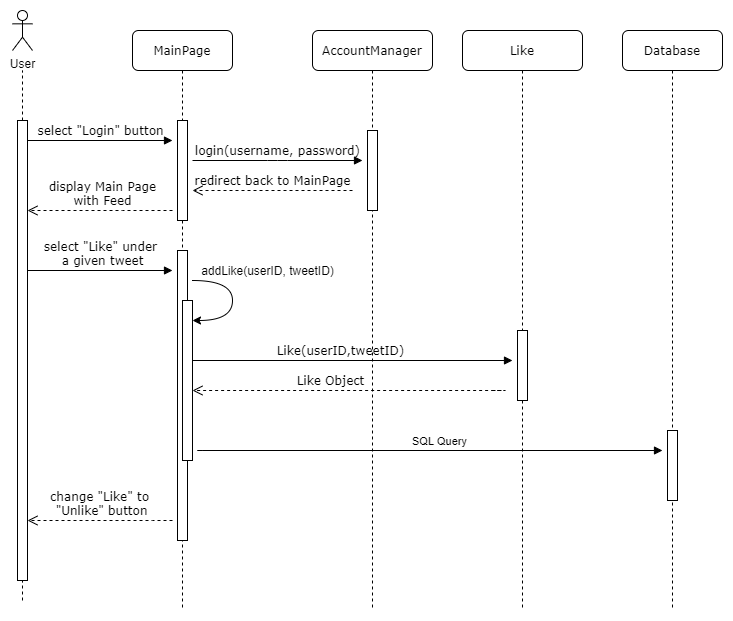

The diagram above was exported from draw.io. Its source (the exported page's mxGraphModel, read from the mxfile embedded in the PNG):
<mxGraphModel dx="1038" dy="586" grid="1" gridSize="10" guides="1" tooltips="1" connect="1" arrows="1" fold="1" page="1" pageScale="1" pageWidth="1100" pageHeight="850" background="#ffffff" math="0" shadow="0">
  <root>
    <mxCell id="0" />
    <mxCell id="1" parent="0" />
    <mxCell id="7baba1c4bc27f4b0-2" value="AccountManager" style="shape=umlLifeline;perimeter=lifelinePerimeter;whiteSpace=wrap;html=1;container=1;collapsible=0;recursiveResize=0;outlineConnect=0;rounded=1;shadow=0;comic=0;labelBackgroundColor=none;strokeWidth=1;fontFamily=Verdana;fontSize=12;align=center;" parent="1" vertex="1">
      <mxGeometry x="450" y="80" width="120" height="580" as="geometry" />
    </mxCell>
    <mxCell id="7baba1c4bc27f4b0-10" value="" style="html=1;points=[];perimeter=orthogonalPerimeter;rounded=0;shadow=0;comic=0;labelBackgroundColor=none;strokeWidth=1;fontFamily=Verdana;fontSize=12;align=center;" parent="7baba1c4bc27f4b0-2" vertex="1">
      <mxGeometry x="55" y="100" width="10" height="80" as="geometry" />
    </mxCell>
    <mxCell id="7baba1c4bc27f4b0-4" value="Database" style="shape=umlLifeline;perimeter=lifelinePerimeter;whiteSpace=wrap;html=1;container=1;collapsible=0;recursiveResize=0;outlineConnect=0;rounded=1;shadow=0;comic=0;labelBackgroundColor=none;strokeWidth=1;fontFamily=Verdana;fontSize=12;align=center;" parent="1" vertex="1">
      <mxGeometry x="760" y="80" width="100" height="580" as="geometry" />
    </mxCell>
    <mxCell id="7baba1c4bc27f4b0-16" value="" style="html=1;points=[];perimeter=orthogonalPerimeter;rounded=0;shadow=0;comic=0;labelBackgroundColor=none;strokeWidth=1;fontFamily=Verdana;fontSize=12;align=center;" parent="7baba1c4bc27f4b0-4" vertex="1">
      <mxGeometry x="45" y="400" width="10" height="70" as="geometry" />
    </mxCell>
    <mxCell id="7baba1c4bc27f4b0-8" value="MainPage" style="shape=umlLifeline;perimeter=lifelinePerimeter;whiteSpace=wrap;html=1;container=1;collapsible=0;recursiveResize=0;outlineConnect=0;rounded=1;shadow=0;comic=0;labelBackgroundColor=none;strokeWidth=1;fontFamily=Verdana;fontSize=12;align=center;" parent="1" vertex="1">
      <mxGeometry x="270" y="80" width="100" height="580" as="geometry" />
    </mxCell>
    <mxCell id="7baba1c4bc27f4b0-9" value="" style="html=1;points=[];perimeter=orthogonalPerimeter;rounded=0;shadow=0;comic=0;labelBackgroundColor=none;strokeWidth=1;fontFamily=Verdana;fontSize=12;align=center;" parent="7baba1c4bc27f4b0-8" vertex="1">
      <mxGeometry x="45" y="90" width="10" height="100" as="geometry" />
    </mxCell>
    <mxCell id="5oVrVKKd-hLsC_fvY9vX-12" value="" style="html=1;points=[];perimeter=orthogonalPerimeter;rounded=0;shadow=0;comic=0;labelBackgroundColor=none;strokeWidth=1;fontFamily=Verdana;fontSize=12;align=center;" parent="7baba1c4bc27f4b0-8" vertex="1">
      <mxGeometry x="45" y="220" width="10" height="290" as="geometry" />
    </mxCell>
    <mxCell id="uNlelYbC0Xu-bMdKcocd-1" value="" style="html=1;points=[];perimeter=orthogonalPerimeter;rounded=0;shadow=0;comic=0;labelBackgroundColor=none;strokeWidth=1;fontFamily=Verdana;fontSize=12;align=center;" parent="7baba1c4bc27f4b0-8" vertex="1">
      <mxGeometry x="50" y="270" width="10" height="160" as="geometry" />
    </mxCell>
    <mxCell id="heLqHzJ9AEtFpWJ-ucpL-4" value="" style="html=1;verticalAlign=bottom;endArrow=block;labelBackgroundColor=none;fontFamily=Verdana;fontSize=12;" parent="1" edge="1">
      <mxGeometry x="-0.2727" relative="1" as="geometry">
        <mxPoint x="489.5" y="500" as="sourcePoint" />
        <mxPoint x="800" y="500" as="targetPoint" />
        <mxPoint as="offset" />
        <Array as="points">
          <mxPoint x="330" y="500" />
        </Array>
      </mxGeometry>
    </mxCell>
    <mxCell id="dwUIUzURMs5kOTf2_528-9" value="SQL Query" style="edgeLabel;html=1;align=center;verticalAlign=middle;resizable=0;points=[];" parent="heLqHzJ9AEtFpWJ-ucpL-4" vertex="1" connectable="0">
      <mxGeometry x="0.2496" relative="1" as="geometry">
        <mxPoint x="12.5" y="-10" as="offset" />
      </mxGeometry>
    </mxCell>
    <mxCell id="heLqHzJ9AEtFpWJ-ucpL-6" value="login(username, password)" style="html=1;verticalAlign=bottom;endArrow=block;labelBackgroundColor=none;fontFamily=Verdana;fontSize=12;edgeStyle=elbowEdgeStyle;elbow=vertical;" parent="1" edge="1">
      <mxGeometry relative="1" as="geometry">
        <mxPoint x="330" y="210" as="sourcePoint" />
        <mxPoint x="500" y="210" as="targetPoint" />
      </mxGeometry>
    </mxCell>
    <mxCell id="heLqHzJ9AEtFpWJ-ucpL-7" value="redirect back to MainPage" style="html=1;verticalAlign=bottom;endArrow=open;dashed=1;endSize=8;labelBackgroundColor=none;fontFamily=Verdana;fontSize=12;edgeStyle=elbowEdgeStyle;elbow=vertical;" parent="1" edge="1">
      <mxGeometry relative="1" as="geometry">
        <mxPoint x="330" y="240" as="targetPoint" />
        <Array as="points">
          <mxPoint x="405" y="240" />
          <mxPoint x="435" y="240" />
        </Array>
        <mxPoint x="490" y="240" as="sourcePoint" />
      </mxGeometry>
    </mxCell>
    <mxCell id="5oVrVKKd-hLsC_fvY9vX-1" value="User" style="shape=umlActor;verticalLabelPosition=bottom;verticalAlign=top;html=1;outlineConnect=0;" parent="1" vertex="1">
      <mxGeometry x="150" y="60" width="20" height="40" as="geometry" />
    </mxCell>
    <mxCell id="5oVrVKKd-hLsC_fvY9vX-7" value="" style="endArrow=none;dashed=1;html=1;" parent="1" source="5oVrVKKd-hLsC_fvY9vX-8" edge="1">
      <mxGeometry width="50" height="50" relative="1" as="geometry">
        <mxPoint x="160" y="650" as="sourcePoint" />
        <mxPoint x="160" y="120" as="targetPoint" />
      </mxGeometry>
    </mxCell>
    <mxCell id="5oVrVKKd-hLsC_fvY9vX-8" value="" style="html=1;points=[];perimeter=orthogonalPerimeter;rounded=0;shadow=0;comic=0;labelBackgroundColor=none;strokeWidth=1;fontFamily=Verdana;fontSize=12;align=center;" parent="1" vertex="1">
      <mxGeometry x="155" y="170" width="10" height="460" as="geometry" />
    </mxCell>
    <mxCell id="5oVrVKKd-hLsC_fvY9vX-9" value="" style="endArrow=none;dashed=1;html=1;" parent="1" target="5oVrVKKd-hLsC_fvY9vX-8" edge="1">
      <mxGeometry width="50" height="50" relative="1" as="geometry">
        <mxPoint x="160" y="650" as="sourcePoint" />
        <mxPoint x="160" y="120" as="targetPoint" />
      </mxGeometry>
    </mxCell>
    <mxCell id="5oVrVKKd-hLsC_fvY9vX-10" value="select &quot;Login&quot; button" style="html=1;verticalAlign=bottom;endArrow=block;labelBackgroundColor=none;fontFamily=Verdana;fontSize=12;edgeStyle=elbowEdgeStyle;elbow=vertical;" parent="1" edge="1">
      <mxGeometry relative="1" as="geometry">
        <mxPoint x="165" y="190" as="sourcePoint" />
        <mxPoint x="310" y="190" as="targetPoint" />
      </mxGeometry>
    </mxCell>
    <mxCell id="5oVrVKKd-hLsC_fvY9vX-11" value="display Main Page&lt;br&gt;with Feed" style="html=1;verticalAlign=bottom;endArrow=open;dashed=1;endSize=8;labelBackgroundColor=none;fontFamily=Verdana;fontSize=12;edgeStyle=elbowEdgeStyle;elbow=vertical;" parent="1" edge="1">
      <mxGeometry x="-0.0345" relative="1" as="geometry">
        <mxPoint x="165" y="260" as="targetPoint" />
        <Array as="points">
          <mxPoint x="250" y="260" />
          <mxPoint x="280" y="260" />
        </Array>
        <mxPoint x="310" y="260" as="sourcePoint" />
        <mxPoint as="offset" />
      </mxGeometry>
    </mxCell>
    <mxCell id="5oVrVKKd-hLsC_fvY9vX-13" value="select &quot;Like&quot; under&lt;br&gt;&amp;nbsp;a given tweet" style="html=1;verticalAlign=bottom;endArrow=block;labelBackgroundColor=none;fontFamily=Verdana;fontSize=12;edgeStyle=elbowEdgeStyle;elbow=vertical;" parent="1" edge="1">
      <mxGeometry relative="1" as="geometry">
        <mxPoint x="165" y="320" as="sourcePoint" />
        <mxPoint x="310" y="320" as="targetPoint" />
        <mxPoint as="offset" />
      </mxGeometry>
    </mxCell>
    <mxCell id="5oVrVKKd-hLsC_fvY9vX-17" value="Like Object" style="html=1;verticalAlign=bottom;endArrow=open;dashed=1;endSize=8;labelBackgroundColor=none;fontFamily=Verdana;fontSize=12;edgeStyle=elbowEdgeStyle;elbow=vertical;" parent="1" edge="1">
      <mxGeometry x="0.1776" relative="1" as="geometry">
        <mxPoint x="330" y="440" as="targetPoint" />
        <Array as="points">
          <mxPoint x="647.5" y="440" />
        </Array>
        <mxPoint x="630" y="440" as="sourcePoint" />
        <mxPoint as="offset" />
      </mxGeometry>
    </mxCell>
    <mxCell id="5oVrVKKd-hLsC_fvY9vX-19" value="change &quot;Like&quot; to&lt;br&gt;&amp;nbsp;&quot;Unlike&quot; button" style="html=1;verticalAlign=bottom;endArrow=open;dashed=1;endSize=8;labelBackgroundColor=none;fontFamily=Verdana;fontSize=12;edgeStyle=elbowEdgeStyle;elbow=vertical;" parent="1" edge="1">
      <mxGeometry x="0.001" relative="1" as="geometry">
        <mxPoint x="165" y="570" as="targetPoint" />
        <Array as="points">
          <mxPoint x="280" y="570" />
        </Array>
        <mxPoint x="310" y="570" as="sourcePoint" />
        <mxPoint as="offset" />
      </mxGeometry>
    </mxCell>
    <mxCell id="sW0qG9nDLIsqNyPIvShw-4" value="" style="curved=1;endArrow=classic;html=1;" parent="1" edge="1">
      <mxGeometry width="50" height="50" relative="1" as="geometry">
        <mxPoint x="330" y="330" as="sourcePoint" />
        <mxPoint x="330" y="370" as="targetPoint" />
        <Array as="points">
          <mxPoint x="370" y="330" />
          <mxPoint x="370" y="370" />
        </Array>
      </mxGeometry>
    </mxCell>
    <mxCell id="dwUIUzURMs5kOTf2_528-3" value="Like" style="shape=umlLifeline;perimeter=lifelinePerimeter;whiteSpace=wrap;html=1;container=1;collapsible=0;recursiveResize=0;outlineConnect=0;rounded=1;shadow=0;comic=0;labelBackgroundColor=none;strokeWidth=1;fontFamily=Verdana;fontSize=12;align=center;" parent="1" vertex="1">
      <mxGeometry x="600" y="80" width="120" height="580" as="geometry" />
    </mxCell>
    <mxCell id="dwUIUzURMs5kOTf2_528-4" value="" style="html=1;points=[];perimeter=orthogonalPerimeter;rounded=0;shadow=0;comic=0;labelBackgroundColor=none;strokeWidth=1;fontFamily=Verdana;fontSize=12;align=center;" parent="dwUIUzURMs5kOTf2_528-3" vertex="1">
      <mxGeometry x="55" y="300" width="10" height="70" as="geometry" />
    </mxCell>
    <mxCell id="5oVrVKKd-hLsC_fvY9vX-16" value="Like(userID,tweetID)" style="html=1;verticalAlign=bottom;endArrow=block;labelBackgroundColor=none;fontFamily=Verdana;fontSize=12;" parent="1" edge="1">
      <mxGeometry x="-0.0769" relative="1" as="geometry">
        <mxPoint x="330" y="410" as="sourcePoint" />
        <mxPoint x="650" y="410" as="targetPoint" />
        <mxPoint as="offset" />
      </mxGeometry>
    </mxCell>
    <mxCell id="uNlelYbC0Xu-bMdKcocd-2" value="addLike(userID, tweetID)" style="text;html=1;align=center;verticalAlign=middle;resizable=0;points=[];autosize=1;" parent="1" vertex="1">
      <mxGeometry x="330" y="310" width="150" height="20" as="geometry" />
    </mxCell>
  </root>
</mxGraphModel>